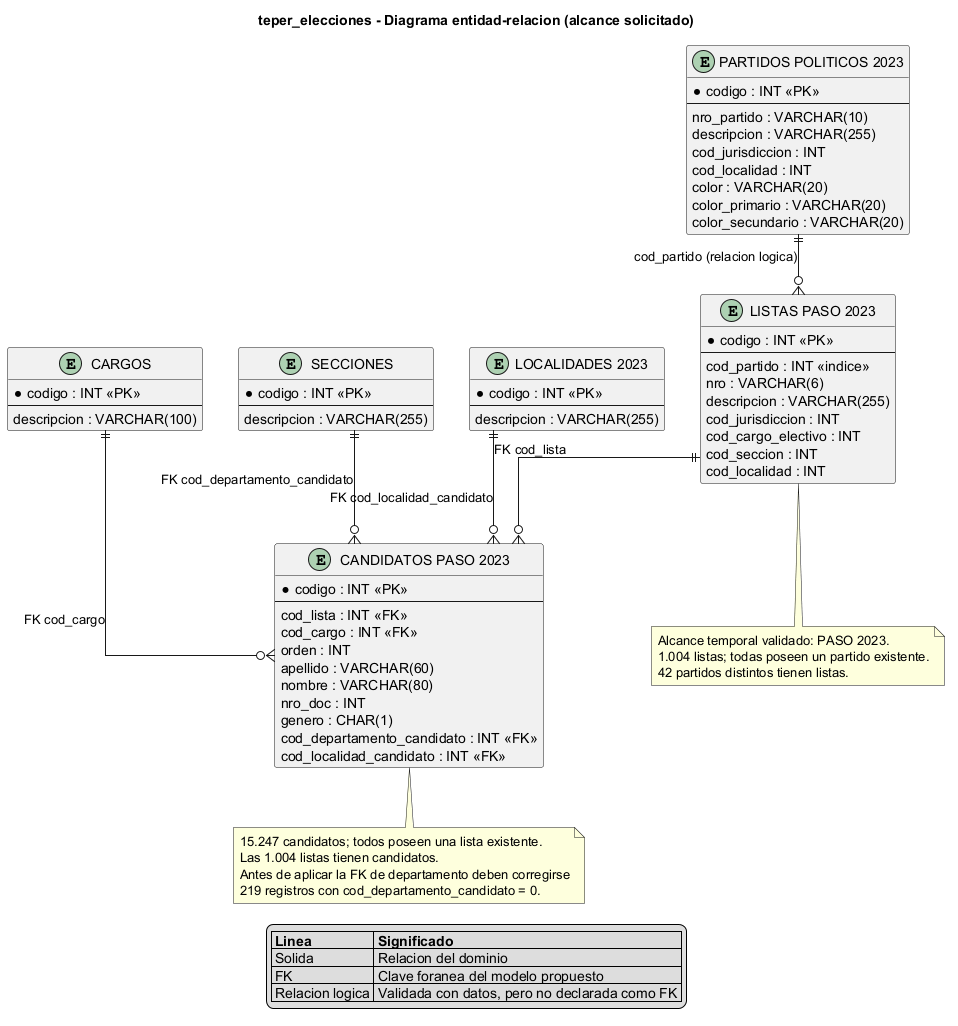

The diagram above was rendered by PlantUML. Its source (embedded in the PNG):
@startuml
title teper_elecciones - Diagrama entidad-relacion (alcance solicitado)

hide methods
skinparam linetype ortho
skinparam shadowing false
skinparam entity {
  BackgroundColor #F8FAFC
  BorderColor #334155
  ArrowColor #475569
}

entity "PARTIDOS POLITICOS 2023" as Partido2023 {
  * codigo : INT <<PK>>
  --
  nro_partido : VARCHAR(10)
  descripcion : VARCHAR(255)
  cod_jurisdiccion : INT
  cod_localidad : INT
  color : VARCHAR(20)
  color_primario : VARCHAR(20)
  color_secundario : VARCHAR(20)
}

entity "LISTAS PASO 2023" as Lista2023 {
  * codigo : INT <<PK>>
  --
  cod_partido : INT <<indice>>
  nro : VARCHAR(6)
  descripcion : VARCHAR(255)
  cod_jurisdiccion : INT
  cod_cargo_electivo : INT
  cod_seccion : INT
  cod_localidad : INT
}

entity "CANDIDATOS PASO 2023" as Candidato2023 {
  * codigo : INT <<PK>>
  --
  cod_lista : INT <<FK>>
  cod_cargo : INT <<FK>>
  orden : INT
  apellido : VARCHAR(60)
  nombre : VARCHAR(80)
  nro_doc : INT
  genero : CHAR(1)
  cod_departamento_candidato : INT <<FK>>
  cod_localidad_candidato : INT <<FK>>
}

entity "CARGOS" as Cargo {
  * codigo : INT <<PK>>
  --
  descripcion : VARCHAR(100)
}

entity "SECCIONES" as Seccion {
  * codigo : INT <<PK>>
  --
  descripcion : VARCHAR(255)
}

entity "LOCALIDADES 2023" as Localidad2023 {
  * codigo : INT <<PK>>
  --
  descripcion : VARCHAR(255)
}

' Relaciones logicas validadas con los datos, aunque no estan declaradas como FK.
Partido2023 ||--o{ Lista2023 : "cod_partido (relacion logica)"
Lista2023 ||--o{ Candidato2023 : "FK cod_lista"
Cargo ||--o{ Candidato2023 : "FK cod_cargo"
Seccion ||--o{ Candidato2023 : "FK cod_departamento_candidato"
Localidad2023 ||--o{ Candidato2023 : "FK cod_localidad_candidato"

note bottom of Lista2023
  Alcance temporal validado: PASO 2023.
  1.004 listas; todas poseen un partido existente.
  42 partidos distintos tienen listas.
end note

note bottom of Candidato2023
  15.247 candidatos; todos poseen una lista existente.
  Las 1.004 listas tienen candidatos.
  Antes de aplicar la FK de departamento deben corregirse
  219 registros con cod_departamento_candidato = 0.
end note

legend bottom
  |= Linea |= Significado |
  | Solida | Relacion del dominio |
  | FK | Clave foranea del modelo propuesto |
  | Relacion logica | Validada con datos, pero no declarada como FK |
endlegend
@enduml